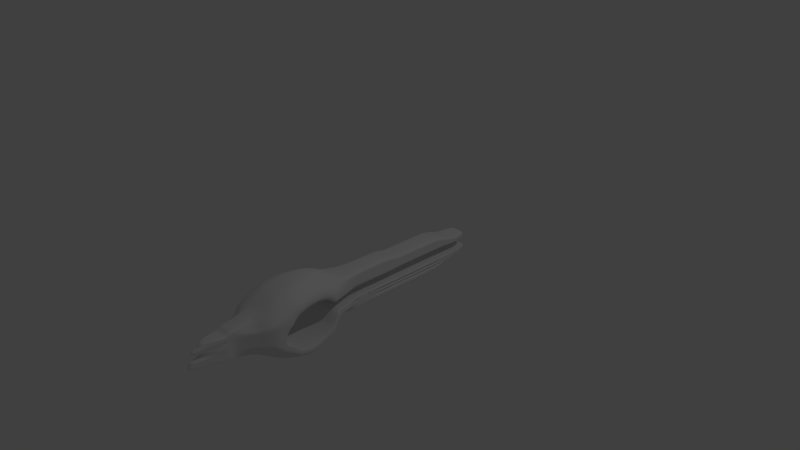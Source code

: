 # Source: relay2Simple2.blend  (saved by Blender 2.79.0; exported with 4.5.12 LTS)
import bpy
from mathutils import Matrix  # noqa: F401  (used for matrix-valued properties, if any)

bpy.ops.wm.read_factory_settings(use_empty=True)
scene = bpy.context.scene
scene.name = 'Scene'

# ---- collections
col_collection_1 = bpy.data.collections.new('Collection 1'); scene.collection.children.link(col_collection_1)

# ---- materials (node trees are filled in below, after node groups)
mat_material = bpy.data.materials.new('Material')
mat_material.alpha_threshold = 0.0
mat_material.use_transparent_shadow = False
mat_material.roughness = 0.5
mat_material.line_color = (0.0, 0.0, 0.0, 1.0)

# ---- material node trees

# ---- world
world_world = bpy.data.worlds.new('World'); scene.world = world_world
world_world.color = (0.05088, 0.05088, 0.05088)
world_world.use_sun_shadow = False
world_world.sun_shadow_jitter_overblur = 0.0
world_world.cycles.sampling_method = 'MANUAL'

# ---- cameras
cam_camera = bpy.data.cameras.new('Camera')
cam_camera.clip_end = 100.0
cam_camera.lens = 35.0
cam_camera.sensor_width = 32.0
cam_camera.sensor_height = 18.0
cam_camera.ortho_scale = 7.314
cam_camera.dof.focus_distance = 0.0
cam_camera.dof.aperture_fstop = 128.0

# ---- lights
light_lamp = bpy.data.lights.new('Lamp', 'POINT')
light_lamp.transmission_factor = 0.0
light_lamp.cutoff_distance = 30.0
light_lamp.energy = 100.0
light_lamp.shadow_buffer_clip_start = 1.001
light_lamp.shadow_soft_size = 0.1
light_lamp.shadow_maximum_resolution = 0.006
light_lamp.use_absolute_resolution = True

# ---- meshes
me_cube = bpy.data.meshes.new('Cube')
me_cube.from_pydata([(0.06817, 1.131, -0.2918), (0.2969, -0.9476, -0.3131), (0.0, -0.9476, -0.3131), (0.0, 1.131, -0.2918), (0.1006, 1.039, 0.2954), (0.2969, -0.9826, 0.2405), (0.0, -0.9826, 0.2405), (0.0, 1.039, 0.2954), (0.2323, 0.8847, -0.3784), (0.332, 0.7143, -0.5548), (0.4885, 0.5714, -0.8837), (0.4316, 0.4286, -1.0), (0.332, 0.2857, -0.944), (0.1281, 0.1429, -0.6676), (0.2969, -0.01423, -0.5691), (0.2969, -0.1406, -0.5691), (0.2969, -0.2857, -0.5691), (0.2969, -0.4286, -0.5691), (0.2969, -0.5714, -0.5691), (0.2969, -0.7413, -0.5691), (0.2969, -0.8145, -0.3131), (0.0, -0.8145, -0.3131), (0.0, -0.7413, -0.5691), (0.0, -0.5714, -0.5691), (0.0, -0.4286, -0.5691), (0.0, -0.2857, -0.5691), (0.0, -0.1406, -0.5691), (0.0, -0.01423, -0.5691), (0.0, 0.1429, -0.6676), (0.0, 0.2857, -0.944), (0.0, 0.4286, -1.0), (0.0, 0.5714, -0.8837), (0.0, 0.7143, -0.5548), (0.0, 0.8847, -0.3784), (0.2323, 0.8874, 0.3713), (0.1919, 0.7143, 0.5344), (0.3484, 0.5714, 0.8569), (0.2915, 0.4286, 1.0), (0.1919, 0.2857, 0.9545), (0.4494, 0.1039, 0.5384), (0.2969, -5.364e-07, 0.5273), (0.2969, -0.1429, 0.5273), (0.2969, -0.3078, 0.5273), (0.2969, -0.4286, 0.4482), (0.2969, -0.5714, 0.4482), (0.2969, -0.7578, 0.4482), (0.2969, -0.8252, 0.2308), (0.0, -0.8252, 0.2308), (0.0, -0.7578, 0.4482), (0.0, -0.5714, 0.4482), (0.0, -0.4286, 0.4482), (0.0, -0.3078, 0.5273), (0.0, -0.1429, 0.5273), (0.0, 2.087e-07, 0.5273), (0.0, 0.1039, 0.5384), (0.0, 0.2857, 0.9545), (0.0, 0.4286, 1.0), (0.0, 0.5714, 0.8569), (0.0, 0.7143, 0.5344), (0.0, 0.8874, 0.3713), (0.06817, 1.131, -0.2394), (0.06817, 1.123, -0.1725), (0.06817, 1.117, -0.124), (0.1006, 1.049, -0.04179), (0.06817, 1.106, 0.05435), (0.06817, 1.099, 0.146), (0.1006, 1.07, 0.1775), (0.1006, 1.052, 0.2428), (0.2969, -0.979, -0.2763), (0.2969, -0.9887, -0.2395), (0.2969, -0.994, -0.2027), (0.6274, 0.4762, 0.795), (0.2969, -0.9484, 0.08513), (0.2969, -0.9826, 0.1217), (0.2969, -0.9826, 0.1613), (0.2969, -0.9826, 0.2009), (0.0, -0.979, -0.2763), (0.0, -0.9887, -0.2395), (0.0, -0.994, -0.2027), (0.6416, 0.5238, 0.7808), (0.0, -0.9484, 0.08513), (0.0, -0.9826, 0.1217), (0.0, -0.9826, 0.1613), (0.0, -0.9826, 0.2009), (0.0, 1.131, -0.2394), (0.0, 1.123, -0.1725), (0.0, 1.117, -0.124), (0.0, 1.049, -0.04179), (0.0, 1.106, 0.06293), (0.0, 1.099, 0.146), (0.0, 1.07, 0.1775), (0.0, 1.052, 0.2428), (0.6464, 0.619, 0.6021), (0.6227, 0.6667, 0.5168), (0.8004, 0.619, 0.43), (0.7767, 0.6667, 0.3691), (0.8004, 0.619, 0.258), (0.7767, 0.6667, 0.2215), (0.8004, 0.619, 0.08601), (0.7767, 0.6667, 0.05435), (0.8004, 0.619, -0.08601), (0.7767, 0.6667, -0.07383), (0.8004, 0.619, -0.258), (0.7767, 0.6667, -0.1271), (0.8004, 0.619, -0.43), (0.7767, 0.6667, -0.17), (0.6638, 0.619, -0.6021), (0.6401, 0.6667, -0.5168), (0.0, 0.6667, 0.6324), (0.0, 0.619, 0.7624), (0.3389, 0.619, 0.7624), (0.3152, 0.6667, 0.6324), (0.0, 0.6667, -0.6645), (0.0, 0.619, -0.7741), (0.4791, 0.619, -0.7741), (0.4553, 0.6667, -0.6645), (0.4329, 0.2024, 0.5909), (0.4993, 0.2381, 0.6626), (0.587, 0.2024, 0.4221), (0.6534, 0.2381, 0.4733), (0.587, 0.2024, 0.2533), (0.6534, 0.2381, 0.1921), (0.587, 0.2024, 0.05421), (0.0, 0.2381, 0.881), (0.0, 0.2024, 0.8157), (0.1255, 0.2024, 0.8157), (0.1919, 0.2381, 0.881), (0.587, 0.1905, -0.1989), (0.6534, 0.2381, -0.4661), (0.587, 0.1905, -0.4221), (0.6534, 0.2381, -0.6954), (0.4504, 0.1905, -0.5909), (0.5168, 0.2381, -0.8118), (0.0, 0.2381, -0.8519), (0.0, 0.1905, -0.7598), (0.2656, 0.1905, -0.7598), (0.332, 0.2381, -0.8519), (0.6866, 0.3333, -0.6412), (0.7245, 0.381, -0.6701), (0.6866, 0.3333, -0.8107), (0.7245, 0.381, -0.8394), (0.55, 0.3333, -0.9077), (0.5879, 0.381, -0.918), (0.0, 0.381, -0.9813), (0.0, 0.3333, -0.9627), (0.3652, 0.3333, -0.9627), (0.4032, 0.381, -0.9813), (0.7814, 0.4762, -0.6491), (0.7956, 0.5238, -0.573), (0.7814, 0.4762, -0.758), (0.7956, 0.5238, -0.7124), (0.6448, 0.4762, -0.879), (0.6591, 0.5238, -0.8357), (0.0, 0.5238, -0.9225), (0.0, 0.4762, -0.9612), (0.4601, 0.4762, -0.9612), (0.4743, 0.5238, -0.9225), (0.5325, 0.3333, 0.7955), (0.5705, 0.381, 0.8023), (0.6866, 0.3333, 0.6274), (0.7245, 0.381, 0.6613), (0.6866, 0.3333, 0.336), (0.7245, 0.381, 0.3559), (0.0, 0.381, 1.006), (0.0, 0.3333, 0.9895), (0.2251, 0.3333, 0.9895), (0.263, 0.381, 1.006), (0.2323, 0.8847, 0.2902), (0.2323, 0.8847, 0.2066), (0.2323, 0.8882, 0.1344), (0.2323, 0.8847, 0.05435), (0.2323, 0.8847, -0.04412), (0.2323, 0.8847, -0.1271), (0.2323, 0.8847, -0.17), (0.2323, 0.8847, -0.2949), (0.4993, 0.7143, 0.4315), (0.6534, 0.7143, 0.3082), (0.6534, 0.7143, 0.1849), (0.6534, 0.7143, 0.05435), (0.6534, 0.7143, -0.06165), (0.6534, 0.7143, -0.1271), (0.6534, 0.7143, -0.17), (0.5168, 0.7143, -0.4315), (0.6559, 0.5714, 0.6873), (0.8099, 0.5714, 0.491), (0.8099, 0.5714, 0.2946), (0.8099, 0.5632, 0.09819), (0.8099, 0.5932, -0.09819), (0.8099, 0.5714, -0.2946), (0.8099, 0.5714, -0.491), (0.6733, 0.5714, -0.6873), (0.5989, 0.4286, 0.8092), (0.753, 0.4286, 0.6661), (0.753, 0.4286, 0.354), (0.32, 0.4762, 0.9752), (0.753, 0.4286, -0.6728), (0.753, 0.4286, -0.8197), (0.6164, 0.4286, -0.9243), (0.4993, 0.2857, 0.7887), (0.6534, 0.2857, 0.5984), (0.6534, 0.2857, 0.2896), (0.3342, 0.5238, 0.9225), (0.6534, 0.2857, -0.5741), (0.6534, 0.2857, -0.7538), (0.5168, 0.2857, -0.8732), (0.4494, 0.1039, 0.4565), (0.4494, 0.1039, 0.3315), (0.4494, 0.1039, 0.2065), (0.4494, 0.1039, 0.05607), (0.7814, 0.4762, 0.627), (0.4494, 0.1429, -0.2024), (0.4494, 0.1429, -0.3709), (0.3128, 0.1429, -0.5193), (0.2969, -4.768e-07, 0.4102), (0.2969, -4.172e-07, 0.293), (0.2969, -3.576e-07, 0.1758), (0.2969, -3.278e-07, 0.05859), (0.7956, 0.5238, 0.5928), (0.2969, -0.01423, -0.2106), (0.2719, -0.01423, -0.3272), (0.2969, -0.01423, -0.4745), (0.2969, -0.1429, 0.4102), (0.2969, -0.1429, 0.293), (0.2969, -0.1429, 0.1758), (0.2969, -0.1429, 0.05859), (0.7814, 0.4762, 0.3116), (0.2969, -0.1406, -0.2106), (0.2469, -0.1406, -0.3176), (0.2469, -0.1406, -0.4102), (0.2969, -0.3078, 0.4102), (0.2969, -0.3078, 0.293), (0.2969, -0.3078, 0.1758), (0.2969, -0.3308, 0.04181), (0.7956, 0.5238, 0.221), (0.2969, -0.2857, -0.2106), (0.2969, -0.2857, -0.3176), (0.2469, -0.2857, -0.4102), (0.2969, -0.4286, 0.3571), (0.2969, -0.4286, 0.2659), (0.2969, -0.4286, 0.1747), (0.2969, -0.4286, 0.08357), (0.2969, -0.4286, -0.2106), (0.2969, -0.4286, -0.3176), (0.2469, -0.4286, -0.4102), (0.2969, -0.5714, 0.3571), (0.2969, -0.5714, 0.2659), (0.2969, -0.5714, 0.1747), (0.2969, -0.5714, 0.08357), (0.2969, -0.5714, -0.2106), (0.2969, -0.5714, -0.3176), (0.2469, -0.5714, -0.4102), (0.2969, -0.7578, 0.3571), (0.2969, -0.7578, 0.2659), (0.2969, -0.7578, 0.1747), (0.2969, -0.7578, 0.08513), (0.0, 0.5238, 0.9225), (0.2969, -0.7413, -0.2106), (0.2469, -0.7413, -0.3176), (0.2469, -0.7413, -0.4102), (0.2969, -0.8252, 0.1912), (0.2969, -0.8252, 0.1516), (0.2969, -0.8252, 0.112), (0.2969, -0.8252, 0.07542), (0.0, 0.4762, 0.9752), (0.2969, -0.8145, -0.2027), (0.2969, -0.8145, -0.2395), (0.2969, -0.8145, -0.2763), (0.2969, -0.3328, 0.4421), (0.0, -0.3328, 0.4421), (0.2969, -0.3417, 0.0822), (0.2969, -0.3328, 0.168), (0.2969, -0.3328, 0.2593), (0.2969, -0.3328, 0.3507), (0.1006, 1.049, 0.01057), (0.0, 1.049, 0.01057), (0.8004, 0.619, -7.451e-09), (0.7767, 0.6667, -7.451e-09), (0.2323, 0.8847, -0.002331), (0.6534, 0.7143, -3.725e-09), (0.8099, 0.5782, -1.49e-08), (0.1006, 1.049, -0.1022), (0.0, 1.049, -0.0848), (0.8004, 0.619, -0.172), (0.7767, 0.6667, -0.1022), (0.2323, 0.8847, -0.1022), (0.6534, 0.7143, -0.1022), (0.8099, 0.5823, -0.1964), (0.0, 0.9197, -0.3655), (0.0, 0.9053, 0.2973), (0.2323, 0.9197, -0.3655), (0.2323, 0.9053, 0.2973), (0.2323, 0.9197, -0.2862), (0.2323, 0.9176, -0.17), (0.2323, 0.9174, -0.1271), (0.2323, 0.9075, -0.0438), (0.2323, 0.9153, 0.05435), (0.1966, 0.9343, 0.1346), (0.2323, 0.929, 0.1799), (0.2323, 0.9122, 0.2391), (0.2323, 0.9075, -0.0005398), (0.2323, 0.9075, -0.1022), (0.0, 0.95, -0.3543), (0.0, 0.963, 0.3001), (0.1966, 0.95, -0.3543), (0.1966, 0.963, 0.3001), (0.1966, 0.95, -0.2788), (0.1966, 0.946, -0.17), (0.1966, 0.9456, -0.1271), (0.2323, 0.9272, -0.04352), (0.1966, 0.9418, 0.05435), (0.1966, 0.9608, 0.1383), (0.1966, 0.9674, 0.1756), (0.1966, 0.9548, 0.2456), (0.2323, 0.9272, 0.001006), (0.2323, 0.9272, -0.1022), (0.0, 0.7563, -0.5117), (0.1755, 0.7563, -0.5117), (0.2969, -0.9887, -0.2395), (0.0, -0.9887, -0.2395), (0.195, 0.7566, 0.4946), (0.0, 0.7566, 0.4946), (0.3603, 0.7563, -0.3982), (0.4968, 0.7563, -0.17), (0.4968, 0.7563, -0.1271), (0.4968, 0.7563, -0.05737), (0.4968, 0.7563, 0.05435), (0.4968, 0.7567, 0.1726), (0.4968, 0.7563, 0.2513), (0.3428, 0.7563, 0.2979), (0.4968, 0.7563, -0.0005694), (0.4968, 0.7563, -0.1022), (0.0, 0.8543, -0.3934), (0.0, 0.8569, 0.3852), (0.2323, 0.8543, -0.3934), (0.2323, 0.8568, 0.3852), (0.2323, 0.8543, -0.3065), (0.2323, 0.8543, -0.17), (0.2323, 0.8543, -0.1271), (0.2323, 0.8543, -0.04561), (0.2323, 0.8543, 0.05435), (0.2323, 0.8576, 0.1387), (0.2323, 0.8543, 0.2502), (0.2323, 0.8543, 0.2979), (0.2323, 0.8543, -0.002133), (0.2323, 0.8543, -0.1022), (0.1281, 0.1063, -0.6447), (0.0, 0.1063, -0.6447), (0.3128, 0.1063, -0.4938), (0.4244, 0.1063, -0.3272), (0.4494, 0.1063, -0.2043), (0.06817, 1.12, -0.1439), (0.2969, -0.9919, -0.2178), (0.0, -0.9919, -0.2178), (0.0, 1.12, -0.1439), (0.8004, 0.619, -0.3285), (0.7767, 0.6667, -0.1447), (0.2323, 0.8847, -0.1447), (0.6534, 0.7143, -0.1447), (0.8099, 0.5714, -0.375), (0.753, 0.4286, -0.733), (0.6534, 0.2857, -0.6477), (0.4494, 0.1429, -0.2714), (0.2719, -0.01423, -0.2735), (0.2469, -0.1406, -0.2809), (0.2969, -0.2857, -0.2809), (0.2969, -0.4286, -0.2809), (0.2969, -0.5714, -0.2809), (0.2469, -0.7413, -0.2809), (0.2969, -0.8145, -0.2178), (0.587, 0.1905, -0.2903), (0.6534, 0.2381, -0.56), (0.6866, 0.3333, -0.7107), (0.7245, 0.381, -0.7395), (0.7814, 0.4762, -0.6937), (0.7956, 0.5238, -0.6301), (0.2323, 0.9175, -0.1447), (0.1966, 0.9458, -0.1447), (0.4968, 0.7563, -0.1447), (0.2323, 0.8543, -0.1447), (0.4244, 0.1063, -0.2735), (0.06817, 1.128, -0.2116), (0.2969, -0.983, -0.261), (0.0, -0.983, -0.261), (0.0, 1.128, -0.2116), (0.7453, 0.619, -0.5307), (0.7216, 0.6667, -0.3729), (0.2323, 0.8847, -0.2431), (0.5983, 0.7143, -0.323), (0.7548, 0.5714, -0.6059), (0.6979, 0.4286, -0.8809), (0.5983, 0.2857, -0.8237), (0.4494, 0.1429, -0.4577), (0.2969, -0.01423, -0.377), (0.2469, -0.1406, -0.3712), (0.2969, -0.2857, -0.3724), (0.2969, -0.4286, -0.3716), (0.2969, -0.5714, -0.3715), (0.2469, -0.7413, -0.3721), (0.2969, -0.8145, -0.261), (0.5319, 0.1905, -0.5209), (0.5983, 0.2381, -0.7635), (0.6315, 0.3333, -0.8675), (0.6694, 0.381, -0.8854), (0.7263, 0.4762, -0.8288), (0.7406, 0.5238, -0.7845), (0.2323, 0.9188, -0.238), (0.1966, 0.9483, -0.2337), (0.4418, 0.7563, -0.3035), (0.2323, 0.8543, -0.2499), (0.3995, 0.1063, -0.4234), (0.2969, -0.01423, -0.2735), (0.2969, -0.01423, -0.3272), (0.4494, 0.1063, -0.3272), (0.4494, 0.1063, -0.2735), (0.2969, -0.1406, -0.2809), (0.2969, -0.1406, -0.3176), (0.2969, -0.1406, -0.3712), (0.2969, -0.1406, -0.4102), (0.2969, -0.7413, -0.2809), (0.2969, -0.7413, -0.3176), (0.2969, -0.7413, -0.3721), (0.2969, -0.7413, -0.4102), (0.2969, -0.5714, -0.4102), (0.2469, -0.5714, -0.3176), (0.2969, -0.4286, -0.4102), (0.2469, -0.4286, -0.3176), (0.2969, -0.2857, -0.4102), (0.2469, -0.2857, -0.3176), (0.2469, -0.2857, -0.2809), (0.2469, -0.4286, -0.2809), (0.2469, -0.5714, -0.2809), (0.2469, -0.2857, -0.3724), (0.2469, -0.4286, -0.3716), (0.2469, -0.5714, -0.3715), (0.0, -0.994, -0.2027), (0.0, -0.9484, 0.08513), (0.0, -0.994, -0.2027), (0.0, -0.9484, 0.08513), (0.0, 0.2381, 0.1921), (0.0, 0.2024, 0.05421), (0.0, 0.1905, -0.1989), (0.0, 0.2381, -0.4661), (0.0, 0.3333, -0.6412), (0.0, 0.381, -0.6701), (0.0, 0.4762, -0.6491), (0.0, 0.5238, -0.573), (0.0, 0.3333, 0.336), (0.0, 0.381, 0.3559), (0.0, 0.5632, 0.09819), (0.0, 0.5932, -0.09819), (0.0, 0.5714, -0.2946), (0.0, 0.4286, 0.354), (0.0, 0.4286, -0.6728), (0.0, 0.2857, 0.2896), (0.0, 0.2857, -0.5741), (0.0, 0.1039, 0.05607), (0.0, 0.1429, -0.2024), (0.0, -3.278e-07, 0.05859), (0.0, -0.01423, -0.2106), (0.0, -0.1429, 0.05859), (0.0, 0.4762, 0.3116), (0.0, -0.1406, -0.2106), (0.0, -0.3308, 0.04181), (0.0, 0.5238, 0.221), (0.0, -0.2857, -0.2106), (0.0, -0.4286, 0.08357), (0.0, -0.4286, -0.2106), (0.0, -0.5714, 0.08357), (0.0, -0.5714, -0.2106), (0.0, -0.7578, 0.08513), (0.0, -0.7413, -0.2106), (0.0, -0.8252, 0.07542), (0.0, -0.8145, -0.2027), (0.0, -0.3417, 0.0822), (0.0, 0.5782, -1.49e-08), (0.0, 0.5823, -0.1964), (0.0, 0.1063, -0.2043), (0.2969, -0.1088, -0.5691), (0.0, -0.1088, -0.5691), (0.2969, -0.07796, -0.4102), (0.2969, -0.1041, -0.3246), (0.2969, -0.1088, -0.2106), (0.2969, -0.1195, -0.2721), (0.2969, -0.08951, -0.3742), (0.0, -0.1088, -0.2106), (0.0, -0.06184, -0.5691), (0.2969, -0.06184, -0.5691), (0.2969, -0.06184, -0.4102), (0.2969, -0.09125, -0.3213), (0.2969, -0.06184, -0.2106), (0.2969, -0.1035, -0.2824), (0.2969, -0.07429, -0.3725), (0.0, -0.06184, -0.2106), (0.0, -0.02206, -0.5691), (0.2969, -0.02206, -0.5691), (0.2969, -0.02206, -0.4745), (0.2969, -0.02206, -0.3266), (0.2969, -0.02206, -0.2106), (0.2969, -0.02206, -0.2739), (0.2969, -0.02206, -0.3767), (0.0, -0.02206, -0.2106), (0.06817, 1.118, -0.1309), (0.2969, -0.9933, -0.2079), (0.0, -0.9933, -0.2079), (0.0, 1.118, -0.1309), (0.8004, 0.619, -0.2824), (0.7767, 0.6667, -0.1332), (0.2323, 0.8847, -0.1332), (0.6534, 0.7143, -0.1332), (0.8099, 0.5714, -0.3224), (0.753, 0.4286, -0.6937), (0.6534, 0.2857, -0.5996), (0.4494, 0.1429, -0.2263), (0.2969, -0.01423, -0.2324), (0.2969, -0.1406, -0.2349), (0.2969, -0.2857, -0.2349), (0.2969, -0.4286, -0.2349), (0.2969, -0.5714, -0.2349), (0.2969, -0.7413, -0.2349), (0.2969, -0.8145, -0.2079), (0.587, 0.1905, -0.2305), (0.6534, 0.2381, -0.4986), (0.6866, 0.3333, -0.6653), (0.7245, 0.381, -0.6941), (0.7814, 0.4762, -0.6645), (0.7956, 0.5238, -0.5928), (0.2323, 0.9174, -0.1332), (0.1966, 0.9457, -0.1332), (0.4968, 0.7563, -0.1332), (0.2323, 0.8543, -0.1332), (0.4494, 0.1063, -0.2283), (0.2969, -0.1088, -0.2343), (0.2969, -0.06184, -0.2333), (0.2969, -0.02206, -0.2325), (0.2323, 0.8847, -0.3231), (0.4544, 0.7143, -0.4732), (0.6109, 0.5714, -0.7536), (0.554, 0.4286, -0.9499), (0.4544, 0.2857, -0.8971), (0.2505, 0.1429, -0.5693), (0.2969, -0.01423, -0.5064), (0.2969, -0.1406, -0.4638), (0.2969, -0.2857, -0.4638), (0.2969, -0.4286, -0.4638), (0.2969, -0.5714, -0.4638), (0.2969, -0.7413, -0.4638), (0.2969, -0.8145, -0.2888), (0.06817, 1.131, -0.2571), (0.2969, -0.9684, -0.2888), (0.0, -0.9684, -0.2888), (0.0, 1.131, -0.2571), (0.6015, 0.619, -0.6601), (0.5777, 0.6667, -0.5666), (0.388, 0.1905, -0.6479), (0.4544, 0.2381, -0.8254), (0.4876, 0.3333, -0.9262), (0.5256, 0.381, -0.9394), (0.5825, 0.4762, -0.9068), (0.5967, 0.5238, -0.865), (0.2323, 0.9197, -0.313), (0.1966, 0.95, -0.3042), (0.2979, 0.7563, -0.4365), (0.2323, 0.8543, -0.3358), (0.2505, 0.1063, -0.5447), (0.2969, -0.08838, -0.4638), (0.2969, -0.06184, -0.4638), (0.2969, -0.02206, -0.5064), (0.2969, -0.04172, -0.5691), (0.2969, -0.04172, -0.4427), (0.2969, -0.05626, -0.324), (0.2969, -0.04172, -0.2106), (0.2969, -0.06232, -0.2781), (0.2969, -0.04788, -0.3746), (0.0, -0.04172, -0.2106), (0.0, -0.04172, -0.5691), (0.2969, -0.04172, -0.2329), (0.2969, -0.04172, -0.4854), (0.2969, -0.1202, -0.5691), (0.2969, -0.1073, -0.4102), (0.2969, -0.1215, -0.3221), (0.2969, -0.1202, -0.2106), (0.2969, -0.127, -0.2752), (0.2969, -0.1078, -0.3731), (0.0, -0.1202, -0.2106), (0.0, -0.1202, -0.5691), (0.2969, -0.1202, -0.2345), (0.2969, -0.1071, -0.4638), (0.2969, -0.127, -0.2752)], [(317, 318)], [(20, 1, 2, 21), (46, 47, 6, 5), (259, 46, 5, 75), (75, 5, 6, 83), (547, 0, 3, 550), (298, 290, 34, 167), (328, 319, 35, 175), (92, 110, 36, 183), (71, 194, 37, 191), (157, 165, 38, 198), (116, 125, 39, 205), (205, 39, 40, 213), (213, 40, 41, 221), (221, 41, 42, 229), (272, 267, 43, 237), (237, 43, 44, 244), (244, 44, 45, 251), (251, 45, 46, 259), (290, 288, 59, 34), (319, 320, 58, 35), (110, 109, 57, 36), (194, 263, 56, 37), (165, 164, 55, 38), (125, 124, 54, 39), (39, 54, 53, 40), (40, 53, 52, 41), (41, 52, 51, 42), (267, 268, 50, 43), (43, 50, 49, 44), (44, 49, 48, 45), (45, 48, 47, 46), (289, 8, 33, 287), (316, 9, 32, 315), (114, 10, 31, 113), (155, 11, 30, 154), (145, 12, 29, 144), (135, 13, 28, 134), (345, 14, 27, 346), (577, 15, 26, 584), (15, 16, 25, 26), (16, 17, 24, 25), (17, 18, 23, 24), (18, 19, 22, 23), (19, 20, 21, 22), (545, 421, 266, 546), (420, 419, 265, 398), (518, 256, 264, 519), (254, 253, 261, 262), (253, 252, 260, 261), (252, 251, 259, 260), (544, 422, 421, 545), (396, 249, 419, 420), (517, 248, 256, 518), (36, 57, 255, 201), (201, 255, 263, 194), (247, 246, 253, 254), (246, 245, 252, 253), (245, 244, 251, 252), (543, 424, 422, 544), (395, 242, 249, 396), (516, 241, 248, 517), (183, 36, 201, 79), (79, 201, 194, 71), (240, 239, 246, 247), (239, 238, 245, 246), (238, 237, 244, 245), (542, 426, 424, 543), (394, 235, 242, 395), (515, 234, 241, 516), (192, 191, 158, 160), (160, 158, 157, 159), (269, 270, 239, 240), (270, 271, 238, 239), (271, 272, 237, 238), (541, 417, 426, 542), (416, 415, 235, 394), (514, 226, 234, 515), (193, 192, 160, 162), (162, 160, 159, 161), (224, 223, 231, 232), (223, 222, 230, 231), (222, 221, 229, 230), (586, 578, 417, 541), (582, 579, 415, 416), (585, 580, 226, 514), (216, 215, 223, 224), (215, 214, 222, 223), (214, 213, 221, 222), (563, 347, 220, 540), (409, 412, 411, 392), (530, 349, 218, 513), (37, 56, 163, 166), (166, 163, 164, 165), (208, 207, 215, 216), (207, 206, 214, 215), (206, 205, 213, 214), (553, 131, 212, 539), (399, 129, 211, 391), (520, 127, 210, 512), (158, 166, 165, 157), (191, 37, 166, 158), (122, 120, 207, 208), (120, 118, 206, 207), (118, 116, 205, 206), (555, 141, 204, 538), (401, 139, 203, 390), (522, 137, 202, 511), (184, 183, 79, 217), (217, 79, 71, 209), (161, 159, 199, 200), (159, 157, 198, 199), (557, 151, 197, 537), (403, 149, 196, 389), (524, 147, 195, 510), (233, 217, 209, 225), (185, 184, 217, 233), (225, 209, 192, 193), (209, 71, 191, 192), (551, 106, 190, 536), (384, 104, 189, 388), (505, 102, 188, 509), (282, 100, 187, 286), (275, 98, 186, 279), (98, 96, 185, 186), (96, 94, 184, 185), (94, 92, 183, 184), (561, 321, 182, 535), (407, 322, 181, 387), (528, 323, 180, 508), (330, 324, 179, 285), (329, 325, 178, 278), (325, 326, 177, 178), (326, 327, 176, 177), (327, 328, 175, 176), (559, 291, 174, 534), (405, 292, 173, 386), (526, 293, 172, 507), (300, 294, 171, 284), (299, 295, 170, 277), (295, 296, 169, 170), (296, 297, 168, 169), (297, 298, 167, 168), (93, 111, 110, 92), (175, 35, 111, 93), (111, 108, 109, 110), (35, 58, 108, 111), (115, 114, 113, 112), (9, 115, 112, 32), (552, 107, 106, 551), (535, 182, 107, 552), (385, 105, 104, 384), (387, 181, 105, 385), (506, 103, 102, 505), (508, 180, 103, 506), (283, 101, 100, 282), (285, 179, 101, 283), (276, 99, 98, 275), (278, 178, 99, 276), (99, 97, 96, 98), (178, 177, 97, 99), (97, 95, 94, 96), (177, 176, 95, 97), (95, 93, 92, 94), (176, 175, 93, 95), (117, 126, 125, 116), (198, 38, 126, 117), (126, 123, 124, 125), (38, 55, 123, 126), (121, 119, 118, 120), (200, 199, 119, 121), (119, 117, 116, 118), (199, 198, 117, 119), (136, 135, 134, 133), (12, 136, 133, 29), (554, 132, 131, 553), (538, 204, 132, 554), (400, 130, 129, 399), (390, 203, 130, 400), (521, 128, 127, 520), (511, 202, 128, 521), (146, 145, 144, 143), (11, 146, 143, 30), (556, 142, 141, 555), (537, 197, 142, 556), (4, 67, 91, 7), (67, 66, 90, 91), (66, 65, 89, 90), (65, 64, 88, 89), (273, 63, 87, 274), (280, 62, 86, 281), (350, 61, 85, 353), (380, 60, 84, 383), (402, 140, 139, 401), (389, 196, 140, 402), (523, 138, 137, 522), (510, 195, 138, 523), (156, 155, 154, 153), (10, 156, 153, 31), (558, 152, 151, 557), (536, 190, 152, 558), (548, 68, 76, 549), (381, 69, 77, 382), (502, 70, 78, 503), (525, 148, 147, 524), (509, 188, 148, 525), (72, 73, 81, 80), (73, 74, 82, 81), (74, 75, 83, 82), (546, 266, 68, 548), (398, 265, 69, 381), (519, 264, 70, 502), (404, 150, 149, 403), (388, 189, 150, 404), (262, 261, 73, 72), (261, 260, 74, 73), (260, 259, 75, 74), (230, 229, 272, 271), (231, 230, 271, 270), (232, 231, 270, 269), (42, 51, 268, 267), (229, 42, 267, 272), (64, 273, 274, 88), (179, 278, 276, 101), (101, 276, 275, 100), (294, 299, 277, 171), (324, 329, 278, 179), (100, 275, 279, 187), (63, 280, 281, 87), (180, 285, 283, 103), (103, 283, 282, 102), (293, 300, 284, 172), (323, 330, 285, 180), (102, 282, 286, 188), (307, 314, 300, 293), (308, 313, 299, 294), (311, 312, 298, 297), (310, 311, 297, 296), (309, 310, 296, 295), (313, 309, 295, 299), (314, 308, 294, 300), (527, 307, 293, 526), (406, 306, 292, 405), (560, 305, 291, 559), (303, 289, 287, 301), (304, 302, 288, 290), (312, 304, 290, 298), (67, 4, 304, 312), (4, 7, 302, 304), (0, 303, 301, 3), (547, 60, 305, 560), (380, 61, 306, 406), (501, 62, 307, 527), (280, 63, 308, 314), (273, 64, 309, 313), (64, 65, 310, 309), (65, 66, 311, 310), (66, 67, 312, 311), (63, 273, 313, 308), (62, 280, 314, 307), (337, 344, 330, 323), (338, 343, 329, 324), (341, 342, 328, 327), (340, 341, 327, 326), (339, 340, 326, 325), (343, 339, 325, 329), (344, 338, 324, 330), (529, 337, 323, 528), (408, 336, 322, 407), (562, 335, 321, 561), (333, 316, 315, 331), (334, 332, 320, 319), (342, 334, 319, 328), (167, 34, 334, 342), (34, 59, 332, 334), (8, 333, 331, 33), (534, 174, 335, 562), (386, 173, 336, 408), (507, 172, 337, 529), (284, 171, 338, 344), (277, 170, 339, 343), (170, 169, 340, 339), (169, 168, 341, 340), (168, 167, 342, 341), (171, 277, 343, 338), (172, 284, 344, 337), (512, 210, 349, 530), (391, 211, 412, 409), (539, 212, 347, 563), (13, 345, 346, 28), (211, 361, 413, 412), (173, 356, 378, 336), (336, 378, 377, 322), (61, 350, 376, 306), (306, 376, 375, 292), (265, 368, 351, 69), (189, 358, 374, 150), (150, 374, 373, 149), (69, 351, 352, 77), (196, 359, 372, 140), (140, 372, 371, 139), (501, 350, 353, 504), (203, 360, 370, 130), (130, 370, 369, 129), (181, 357, 355, 105), (105, 355, 354, 104), (292, 375, 356, 173), (322, 377, 357, 181), (104, 354, 358, 189), (149, 373, 359, 196), (139, 371, 360, 203), (129, 369, 361, 211), (348, 379, 362, 219), (579, 581, 414, 415), (227, 363, 428, 427), (427, 428, 429, 425), (425, 429, 430, 423), (423, 430, 367, 257), (419, 418, 368, 265), (212, 391, 409, 347), (174, 386, 408, 335), (335, 408, 407, 321), (60, 380, 406, 305), (305, 406, 405, 291), (190, 388, 404, 152), (152, 404, 403, 151), (266, 398, 381, 68), (68, 381, 382, 76), (197, 389, 402, 142), (142, 402, 401, 141), (61, 380, 383, 85), (204, 390, 400, 132), (132, 400, 399, 131), (182, 387, 385, 107), (107, 385, 384, 106), (291, 405, 386, 174), (321, 407, 387, 182), (106, 384, 388, 190), (151, 403, 389, 197), (141, 401, 390, 204), (131, 399, 391, 212), (347, 409, 392, 220), (578, 582, 416, 417), (228, 393, 431, 236), (236, 431, 432, 243), (243, 432, 433, 250), (250, 433, 397, 258), (421, 420, 398, 266), (219, 362, 410, 411), (348, 219, 411, 412), (379, 348, 412, 413), (362, 379, 413, 410), (363, 227, 415, 414), (393, 228, 417, 416), (257, 367, 418, 419), (258, 397, 420, 421), (250, 258, 421, 422), (423, 257, 419, 249), (243, 250, 422, 424), (425, 423, 249, 242), (236, 243, 424, 426), (427, 425, 242, 235), (228, 236, 426, 417), (227, 427, 235, 415), (428, 363, 414, 364), (429, 428, 364, 365), (430, 429, 365, 366), (367, 430, 366, 418), (431, 393, 416, 394), (432, 431, 394, 395), (433, 432, 395, 396), (397, 433, 396, 420), (186, 185, 233), (120, 122, 121), (218, 349, 476, 458), (193, 162, 447, 451), (233, 225, 460, 463), (70, 264, 472, 434), (208, 216, 457, 455), (256, 248, 468, 470), (202, 137, 442, 454), (137, 138, 443, 442), (262, 72, 435, 471), (247, 254, 469, 467), (138, 195, 452, 443), (161, 200, 453, 446), (241, 234, 464, 466), (269, 240, 465, 473), (497, 218, 458, 500), (187, 279, 474, 449), (78, 70, 434, 436), (264, 256, 470, 472), (186, 233, 463, 448), (147, 148, 445, 444), (210, 127, 440, 456), (188, 286, 475, 450), (216, 224, 459, 457), (121, 122, 439, 438), (148, 188, 450, 445), (162, 161, 446, 447), (72, 80, 437, 435), (195, 147, 444, 452), (254, 262, 471, 469), (122, 208, 455, 439), (248, 241, 466, 468), (225, 193, 451, 460), (232, 269, 473, 462), (234, 226, 461, 464), (127, 128, 441, 440), (240, 247, 467, 465), (349, 210, 456, 476), (200, 121, 438, 453), (286, 187, 449, 475), (128, 202, 454, 441), (279, 186, 448, 474), (224, 232, 462, 459), (580, 481, 484, 583), (487, 491, 483, 479), (488, 490, 482, 480), (532, 489, 481, 531), (491, 488, 480, 483), (479, 565, 487), (486, 477, 478, 485), (567, 486, 485, 574), (487, 576, 568), (572, 569, 488, 491), (575, 570, 489, 532), (569, 571, 490, 488), (568, 572, 491, 487), (481, 489, 492, 484), (220, 392, 499, 495), (411, 410, 498, 496), (513, 218, 497, 533), (392, 411, 496, 499), (540, 220, 495, 566), (14, 494, 493, 27), (570, 497, 500, 573), (410, 513, 533, 498), (571, 575, 532, 490), (490, 532, 531, 482), (62, 501, 504, 86), (361, 512, 530, 413), (356, 507, 529, 378), (378, 529, 528, 377), (350, 501, 527, 376), (376, 527, 526, 375), (368, 519, 502, 351), (358, 509, 525, 374), (374, 525, 524, 373), (351, 502, 503, 352), (359, 510, 523, 372), (372, 523, 522, 371), (360, 511, 521, 370), (370, 521, 520, 369), (357, 508, 506, 355), (355, 506, 505, 354), (375, 526, 507, 356), (377, 528, 508, 357), (354, 505, 509, 358), (373, 524, 510, 359), (371, 522, 511, 360), (369, 520, 512, 361), (413, 530, 513, 410), (581, 585, 514, 414), (414, 514, 515, 364), (364, 515, 516, 365), (365, 516, 517, 366), (366, 517, 518, 418), (418, 518, 519, 368), (14, 540, 566, 494), (567, 576, 565, 486), (486, 565, 564, 477), (13, 539, 563, 345), (8, 534, 562, 333), (333, 562, 561, 316), (0, 547, 560, 303), (303, 560, 559, 289), (20, 546, 548, 1), (1, 548, 549, 2), (10, 536, 558, 156), (156, 558, 557, 155), (11, 537, 556, 146), (146, 556, 555, 145), (12, 538, 554, 136), (136, 554, 553, 135), (9, 535, 552, 115), (115, 552, 551, 114), (289, 559, 534, 8), (316, 561, 535, 9), (114, 551, 536, 10), (155, 557, 537, 11), (145, 555, 538, 12), (135, 553, 539, 13), (345, 563, 540, 14), (577, 586, 541, 15), (15, 541, 542, 16), (16, 542, 543, 17), (17, 543, 544, 18), (18, 544, 545, 19), (19, 545, 546, 20), (60, 547, 550, 84), (494, 566, 576), (498, 533, 575, 571), (489, 570, 573, 492), (495, 499, 572, 568), (496, 498, 571, 569), (533, 497, 570, 575), (499, 496, 569, 572), (566, 495, 568, 576), (494, 567, 574, 493), (477, 564, 586, 577), (585, 581, 482), (226, 580, 583, 461), (479, 483, 582, 578), (480, 482, 587, 579), (531, 481, 580, 585), (483, 480, 579, 582), (564, 479, 578, 586), (477, 577, 584, 478), (531, 490, 482), (585, 531, 482), (564, 565, 479), (565, 576, 487), (567, 494, 576)])
_k = {(215, 216): 1.0, (410, 411): 1.0, (411, 412): 1.0, (412, 413): 1.0, (410, 413): 1.0, (219, 362): 1.0, (219, 348): 1.0, (348, 379): 1.0, (362, 379): 1.0, (219, 411): 1.0, (362, 410): 1.0, (348, 412): 1.0, (379, 413): 1.0}
me_cube.attributes.new('crease_edge', 'FLOAT', 'EDGE').data.foreach_set('value', [_k.get((min(e.vertices), max(e.vertices)), 0.0) for e in me_cube.edges])
me_cube.materials.append(mat_material)
me_cube.use_remesh_preserve_volume = False
me_cube.use_remesh_preserve_attributes = False
me_cube.use_mirror_vertex_groups = False
me_cube.update()

# ---- objects
ob_cube = bpy.data.objects.new('Cube', me_cube)
ob_lamp = bpy.data.objects.new('Lamp', light_lamp)
ob_camera = bpy.data.objects.new('Camera', cam_camera)

# ---- transforms, parenting, visibility, modifiers, constraints
ob_cube.location = (0.01442, -0.3769, -0.3248)
ob_cube.scale = (0.4888, -2.075, 0.4888)
ob_cube.lock_rotations_4d = False
ob_cube.empty_display_type = 'ARROWS'
ob_cube.lineart.crease_threshold = 0.0
_m = ob_cube.modifiers.new('Mirror', 'MIRROR')
_m.use_clip = True
_m = ob_cube.modifiers.new('Subsurf', 'SUBSURF')
_m.uv_smooth = 'PRESERVE_CORNERS'
_m.quality = 2
_m.levels = 0
_m.show_only_control_edges = False
_m = ob_cube.modifiers.new('EdgeSplit', 'EDGE_SPLIT')
_m.split_angle = 0.199
ob_lamp.location = (4.076, 1.005, 5.904)
ob_lamp.rotation_euler = (0.6503, 0.05522, 1.866)
ob_lamp.lock_rotations_4d = False
ob_lamp.empty_display_type = 'ARROWS'
ob_lamp.color = (0.0, 0.0, 0.0, 0.0)
ob_lamp.lineart.crease_threshold = 0.0
ob_camera.location = (7.481, -6.508, 5.344)
ob_camera.rotation_euler = (1.109, 0.0, 0.8149)
ob_camera.lock_rotations_4d = False
ob_camera.empty_display_type = 'ARROWS'
ob_camera.color = (0.0, 0.0, 0.0, 0.0)
ob_camera.display_type = 'WIRE'
ob_camera.lineart.crease_threshold = 0.0

# ---- collection membership
col_collection_1.objects.link(ob_cube)
col_collection_1.objects.link(ob_lamp)
col_collection_1.objects.link(ob_camera)

# ---- scene / render settings (as saved in the file)
scene.camera = ob_camera
scene.frame_start = 1; scene.frame_end = 250; scene.frame_set(0)
scene.render.engine = 'BLENDER_EEVEE_NEXT'
scene.render.resolution_percentage = 50
scene.render.dither_intensity = 0.0
scene.cycles.use_denoising = False
scene.cycles.samples = 128
scene.cycles.sampling_pattern = 'TABULATED_SOBOL'
scene.cycles.use_adaptive_sampling = False
scene.cycles.use_light_tree = False
scene.cycles.blur_glossy = 0.0
scene.cycles.sample_clamp_indirect = 0.0
scene.view_settings.view_transform = 'Standard'
bpy.context.view_layer.update()
